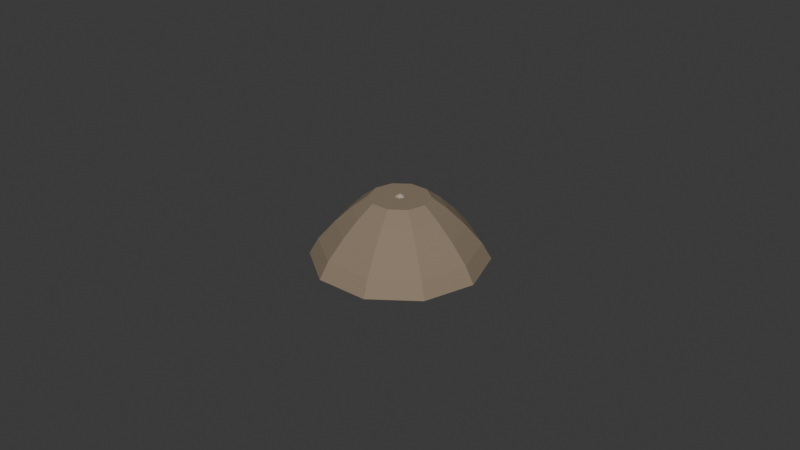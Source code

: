 # Source: molehill.blend  (saved by Blender 5.2.44; exported with 4.5.12 LTS)
import bpy
from mathutils import Matrix  # noqa: F401  (used for matrix-valued properties, if any)

bpy.ops.wm.read_factory_settings(use_empty=True)
scene = bpy.context.scene
scene.name = 'Scene'

# ---- collections
col_collection = bpy.data.collections.new('Collection'); scene.collection.children.link(col_collection)

# ---- materials (node trees are filled in below, after node groups)
mat_hillearth = bpy.data.materials.new('HillEarth')
mat_hillearth.diffuse_color = (0.2542, 0.1946, 0.1329, 1.0)
mat_molefur = bpy.data.materials.new('MoleFur')
mat_molefur.diffuse_color = (0.5457, 0.4621, 0.3813, 1.0)
mat_molenose = bpy.data.materials.new('MoleNose')
mat_molenose.diffuse_color = (0.9647, 0.6308, 0.5906, 1.0)
mat_moleeye = bpy.data.materials.new('MoleEye')
mat_moleeye.diffuse_color = (0.09084, 0.07227, 0.04971, 1.0)
mat_molefurshade2 = bpy.data.materials.new('MoleFurShade2')
mat_molefurshade2.diffuse_color = (0.4226, 0.3578, 0.2953, 1.0)
mat_molenoseshade1 = bpy.data.materials.new('MoleNoseShade1')
mat_molenoseshade1.diffuse_color = (0.8489, 0.5551, 0.5197, 1.0)
mat_molenoseshade2 = bpy.data.materials.new('MoleNoseShade2')
mat_molenoseshade2.diffuse_color = (0.7471, 0.4885, 0.4574, 1.0)
mat_moleeyeshade2 = bpy.data.materials.new('MoleEyeShade2')
mat_moleeyeshade2.diffuse_color = (0.07035, 0.05597, 0.03849, 1.0)
mat_moleeyeshade1 = bpy.data.materials.new('MoleEyeShade1')
mat_moleeyeshade1.diffuse_color = (0.07994, 0.0636, 0.04374, 1.0)

# ---- material node trees
mat_hillearth.use_nodes = True; mat_hillearth.node_tree.nodes.clear()
_N = mat_hillearth.node_tree.nodes; _L = mat_hillearth.node_tree.links
n0 = _N.new('ShaderNodeBsdfPrincipled'); n0.name = 'Principled BSDF'; n0.location = (-200, 100)
n0.inputs[0].default_value = (0.2542, 0.1946, 0.1329, 1.0)
n0.inputs[2].default_value = 0.9
n0.inputs[10].default_value = 0.005
n1 = _N.new('ShaderNodeOutputMaterial'); n1.name = 'Material Output'; n1.location = (200, 100)
_L.new(n0.outputs[0], n1.inputs[0])
n1.is_active_output = True
mat_molefur.use_nodes = True; mat_molefur.node_tree.nodes.clear()
_N = mat_molefur.node_tree.nodes; _L = mat_molefur.node_tree.links
n0 = _N.new('ShaderNodeBsdfPrincipled'); n0.name = 'Principled BSDF'; n0.location = (-200, 100)
n0.inputs[0].default_value = (0.5457, 0.4621, 0.3813, 1.0)
n0.inputs[2].default_value = 0.9
n0.inputs[10].default_value = 0.005
n1 = _N.new('ShaderNodeOutputMaterial'); n1.name = 'Material Output'; n1.location = (200, 100)
_L.new(n0.outputs[0], n1.inputs[0])
n1.is_active_output = True
mat_molenose.use_nodes = True; mat_molenose.node_tree.nodes.clear()
_N = mat_molenose.node_tree.nodes; _L = mat_molenose.node_tree.links
n0 = _N.new('ShaderNodeBsdfPrincipled'); n0.name = 'Principled BSDF'; n0.location = (-200, 100)
n0.inputs[0].default_value = (0.9647, 0.6308, 0.5906, 1.0)
n0.inputs[2].default_value = 0.9
n0.inputs[10].default_value = 0.005
n1 = _N.new('ShaderNodeOutputMaterial'); n1.name = 'Material Output'; n1.location = (200, 100)
_L.new(n0.outputs[0], n1.inputs[0])
n1.is_active_output = True
mat_moleeye.use_nodes = True; mat_moleeye.node_tree.nodes.clear()
_N = mat_moleeye.node_tree.nodes; _L = mat_moleeye.node_tree.links
n0 = _N.new('ShaderNodeBsdfPrincipled'); n0.name = 'Principled BSDF'; n0.location = (-200, 100)
n0.inputs[0].default_value = (0.09084, 0.07227, 0.04971, 1.0)
n0.inputs[2].default_value = 0.9
n0.inputs[10].default_value = 0.005
n1 = _N.new('ShaderNodeOutputMaterial'); n1.name = 'Material Output'; n1.location = (200, 100)
_L.new(n0.outputs[0], n1.inputs[0])
n1.is_active_output = True
mat_molefurshade2.use_nodes = True; mat_molefurshade2.node_tree.nodes.clear()
_N = mat_molefurshade2.node_tree.nodes; _L = mat_molefurshade2.node_tree.links
n0 = _N.new('ShaderNodeBsdfPrincipled'); n0.name = 'Principled BSDF'; n0.location = (-200, 100)
n0.inputs[0].default_value = (0.4226, 0.3578, 0.2953, 1.0)
n0.inputs[2].default_value = 0.9
n0.inputs[10].default_value = 0.005
n1 = _N.new('ShaderNodeOutputMaterial'); n1.name = 'Material Output'; n1.location = (200, 100)
_L.new(n0.outputs[0], n1.inputs[0])
n1.is_active_output = True
mat_molenoseshade1.use_nodes = True; mat_molenoseshade1.node_tree.nodes.clear()
_N = mat_molenoseshade1.node_tree.nodes; _L = mat_molenoseshade1.node_tree.links
n0 = _N.new('ShaderNodeBsdfPrincipled'); n0.name = 'Principled BSDF'; n0.location = (-200, 100)
n0.inputs[0].default_value = (0.8489, 0.5551, 0.5197, 1.0)
n0.inputs[2].default_value = 0.9
n0.inputs[10].default_value = 0.005
n1 = _N.new('ShaderNodeOutputMaterial'); n1.name = 'Material Output'; n1.location = (200, 100)
_L.new(n0.outputs[0], n1.inputs[0])
n1.is_active_output = True
mat_molenoseshade2.use_nodes = True; mat_molenoseshade2.node_tree.nodes.clear()
_N = mat_molenoseshade2.node_tree.nodes; _L = mat_molenoseshade2.node_tree.links
n0 = _N.new('ShaderNodeBsdfPrincipled'); n0.name = 'Principled BSDF'; n0.location = (-200, 100)
n0.inputs[0].default_value = (0.7471, 0.4885, 0.4574, 1.0)
n0.inputs[2].default_value = 0.9
n0.inputs[10].default_value = 0.005
n1 = _N.new('ShaderNodeOutputMaterial'); n1.name = 'Material Output'; n1.location = (200, 100)
_L.new(n0.outputs[0], n1.inputs[0])
n1.is_active_output = True
mat_moleeyeshade2.use_nodes = True; mat_moleeyeshade2.node_tree.nodes.clear()
_N = mat_moleeyeshade2.node_tree.nodes; _L = mat_moleeyeshade2.node_tree.links
n0 = _N.new('ShaderNodeBsdfPrincipled'); n0.name = 'Principled BSDF'; n0.location = (-200, 100)
n0.inputs[0].default_value = (0.07035, 0.05597, 0.03849, 1.0)
n0.inputs[2].default_value = 0.9
n0.inputs[10].default_value = 0.005
n1 = _N.new('ShaderNodeOutputMaterial'); n1.name = 'Material Output'; n1.location = (200, 100)
_L.new(n0.outputs[0], n1.inputs[0])
n1.is_active_output = True
mat_moleeyeshade1.use_nodes = True; mat_moleeyeshade1.node_tree.nodes.clear()
_N = mat_moleeyeshade1.node_tree.nodes; _L = mat_moleeyeshade1.node_tree.links
n0 = _N.new('ShaderNodeBsdfPrincipled'); n0.name = 'Principled BSDF'; n0.location = (-200, 100)
n0.inputs[0].default_value = (0.07994, 0.0636, 0.04374, 1.0)
n0.inputs[2].default_value = 0.9
n0.inputs[10].default_value = 0.005
n1 = _N.new('ShaderNodeOutputMaterial'); n1.name = 'Material Output'; n1.location = (200, 100)
_L.new(n0.outputs[0], n1.inputs[0])
n1.is_active_output = True

# ---- world
world_world = bpy.data.worlds.new('World'); scene.world = world_world
world_world.use_nodes = True; world_world.node_tree.nodes.clear()
_N = world_world.node_tree.nodes; _L = world_world.node_tree.links
n0 = _N.new('ShaderNodeOutputWorld'); n0.name = 'World Output'; n0.location = (200, 100)
n1 = _N.new('ShaderNodeBackground'); n1.name = 'Background'; n1.location = (-200, 100)
n1.inputs[0].default_value = (0.05088, 0.05088, 0.05088, 1.0)
_L.new(n1.outputs[0], n0.inputs[0])
n0.is_active_output = True
world_world.color = (0.05088, 0.05088, 0.05088)
world_world.sun_shadow_jitter_overblur = 0.0

# ---- meshes
me_hillearth = bpy.data.meshes.new('HillEarth')
me_hillearth.from_pydata([(0.027, 0.0, 0.0), (0.02184, 0.01587, 0.0), (0.008343, 0.02568, 0.0), (-0.008343, 0.02568, 0.0), (-0.02184, 0.01587, 0.0), (-0.027, 3.307e-18, 0.0), (-0.02184, -0.01587, 0.0), (-0.008343, -0.02568, 0.0), (0.008343, -0.02568, 0.0), (0.02184, -0.01587, 0.0), (0.0242, 0.0, 0.005), (0.01958, 0.01422, 0.005), (0.007478, 0.02302, 0.005), (-0.007478, 0.02302, 0.005), (-0.01958, 0.01422, 0.005), (-0.0242, 2.964e-18, 0.005), (-0.01958, -0.01422, 0.005), (-0.007478, -0.02302, 0.005), (0.007478, -0.02302, 0.005), (0.01958, -0.01422, 0.005), (0.0192, 0.0, 0.0108), (0.01553, 0.01129, 0.0108), (0.005933, 0.01826, 0.0108), (-0.005933, 0.01826, 0.0108), (-0.01553, 0.01129, 0.0108), (-0.0192, 2.351e-18, 0.0108), (-0.01553, -0.01129, 0.0108), (-0.005933, -0.01826, 0.0108), (0.005933, -0.01826, 0.0108), (0.01553, -0.01129, 0.0108), (0.014, 0.0, 0.0158), (0.01133, 0.008229, 0.0158), (0.004326, 0.01331, 0.0158), (-0.004326, 0.01331, 0.0158), (-0.01133, 0.008229, 0.0158), (-0.014, 1.715e-18, 0.0158), (-0.01133, -0.008229, 0.0158), (-0.004326, -0.01331, 0.0158), (0.004326, -0.01331, 0.0158), (0.01133, -0.008229, 0.0158), (0.0092, 0.0, 0.0195), (0.007443, 0.005408, 0.0195), (0.002843, 0.00875, 0.0195), (-0.002843, 0.00875, 0.0195), (-0.007443, 0.005408, 0.0195), (-0.0092, 1.127e-18, 0.0195), (-0.007443, -0.005408, 0.0195), (-0.002843, -0.00875, 0.0195), (0.002843, -0.00875, 0.0195), (0.007443, -0.005408, 0.0195)], [], [(0, 1, 11, 10), (1, 2, 12, 11), (2, 3, 13, 12), (3, 4, 14, 13), (4, 5, 15, 14), (5, 6, 16, 15), (6, 7, 17, 16), (7, 8, 18, 17), (8, 9, 19, 18), (9, 0, 10, 19), (10, 11, 21, 20), (11, 12, 22, 21), (12, 13, 23, 22), (13, 14, 24, 23), (14, 15, 25, 24), (15, 16, 26, 25), (16, 17, 27, 26), (17, 18, 28, 27), (18, 19, 29, 28), (19, 10, 20, 29), (20, 21, 31, 30), (21, 22, 32, 31), (22, 23, 33, 32), (23, 24, 34, 33), (24, 25, 35, 34), (25, 26, 36, 35), (26, 27, 37, 36), (27, 28, 38, 37), (28, 29, 39, 38), (29, 20, 30, 39), (30, 31, 41, 40), (31, 32, 42, 41), (32, 33, 43, 42), (33, 34, 44, 43), (34, 35, 45, 44), (35, 36, 46, 45), (36, 37, 47, 46), (37, 38, 48, 47), (38, 39, 49, 48), (39, 30, 40, 49), (9, 8, 7, 6, 5, 4, 3, 2, 1, 0), (40, 41, 42, 43, 44, 45, 46, 47, 48, 49)])
me_hillearth.materials.append(mat_hillearth)
me_hillearth.update()
me_molehead = bpy.data.meshes.new('MoleHead')
me_molehead.from_pydata([(0.0, 0.0, 0.002), (0.006657, -0.004837, 0.007086), (-0.002543, -0.007826, 0.007086), (-0.008229, 0.0, 0.007086), (-0.002543, 0.007826, 0.007086), (0.006657, 0.004837, 0.007086), (0.002543, -0.007826, 0.01531), (-0.006657, -0.004837, 0.01531), (-0.006657, 0.004837, 0.01531), (0.002543, 0.007826, 0.01531), (0.008229, 0.0, 0.01531)], [], [(0, 1, 2), (1, 0, 5), (0, 2, 3), (0, 3, 4), (0, 4, 5), (1, 5, 10), (2, 1, 6), (3, 2, 7), (4, 3, 8), (5, 4, 9), (2, 6, 7), (3, 7, 8), (4, 8, 9), (5, 9, 10)])
me_molehead.materials.append(mat_molefur)
me_molehead.update()
me_molenose = bpy.data.meshes.new('MoleNose')
me_molenose.from_pydata([(0.00594, -0.00594, 0.0052), (0.008979, -0.008148, 0.007522), (0.004779, -0.009512, 0.007522), (0.002183, -0.00594, 0.007522), (0.004779, -0.002367, 0.007522), (0.008979, -0.003732, 0.007522), (0.007101, -0.009512, 0.01128), (0.002901, -0.008148, 0.01128), (0.002901, -0.003732, 0.01128), (0.007101, -0.002367, 0.01128), (0.009696, -0.00594, 0.01128), (0.00594, -0.00594, 0.0136)], [], [(0, 1, 2), (1, 0, 5), (0, 2, 3), (0, 4, 5), (1, 5, 10), (2, 1, 6), (3, 2, 7), (4, 3, 8), (1, 10, 6), (2, 6, 7), (4, 8, 9), (5, 9, 10), (6, 10, 11), (7, 6, 11)])
me_molenose.materials.append(mat_molenose)
me_molenose.update()
me_moleeye0 = bpy.data.meshes.new('MoleEye0')
me_moleeye0.from_pydata([(0.003748, -0.008556, 0.0142), (0.003217, -0.008026, 0.0155), (0.001626, -0.006435, 0.0142), (0.002157, -0.006965, 0.0129), (0.003217, -0.008026, 0.0129), (0.002616, -0.009687, 0.0142), (0.002086, -0.009157, 0.0155), (0.001025, -0.008096, 0.0155), (0.000495, -0.007566, 0.0142), (0.001025, -0.008096, 0.0129), (0.002086, -0.009157, 0.0129)], [], [(0, 1, 6, 5), (2, 3, 9, 8), (4, 0, 5, 10), (5, 6, 7, 8, 9, 10)])
me_moleeye0.materials.append(mat_moleeye)
me_moleeye0.update()
me_moleeye1 = bpy.data.meshes.new('MoleEye1')
me_moleeye1.from_pydata([(0.008556, -0.003748, 0.0142), (0.008026, -0.003217, 0.0155), (0.006965, -0.002157, 0.0155), (0.006435, -0.001626, 0.0142), (0.006965, -0.002157, 0.0129), (0.008026, -0.003217, 0.0129), (0.007425, -0.004879, 0.0142), (0.006894, -0.004349, 0.0155), (0.005834, -0.003288, 0.0155), (0.005303, -0.002758, 0.0142), (0.005834, -0.003288, 0.0129), (0.006894, -0.004349, 0.0129)], [], [(0, 1, 7, 6), (1, 2, 8, 7), (3, 4, 10, 9), (5, 0, 6, 11), (5, 4, 3, 2, 1, 0)])
me_moleeye1.materials.append(mat_moleeye)
me_moleeye1.update()
me_molepaw0 = bpy.data.meshes.new('MolePaw0')
me_molepaw0.from_pydata([(-0.004667, -0.01315, 0.0045), (-0.007088, -0.011, 0.005197), (-0.006107, -0.01272, 0.00745), (-0.003279, -0.01373, 0.00745), (-0.001434, -0.01301, 0.005197), (-0.002415, -0.01129, 0.002943), (-0.005242, -0.01029, 0.002943), (-0.006769, -0.008909, 0.006391), (-0.005657, -0.01086, 0.008945), (-0.002452, -0.01199, 0.008945), (-0.0003604, -0.01118, 0.006391), (-0.001473, -0.009234, 0.003837), (-0.004677, -0.008097, 0.003837), (-0.005493, -0.007705, 0.007286), (-0.004642, -0.009195, 0.00924), (-0.002192, -0.01006, 0.00924), (-0.0005922, -0.009444, 0.007286), (-0.001443, -0.007953, 0.005333), (-0.003893, -0.007084, 0.005333)], [], [(0, 2, 1), (0, 3, 2), (0, 4, 3), (0, 5, 4), (0, 6, 5), (0, 1, 6), (1, 2, 8, 7), (2, 3, 9, 8), (3, 4, 10, 9), (4, 5, 11, 10), (6, 1, 7, 12), (7, 8, 14, 13), (8, 9, 15, 14), (9, 10, 16, 15), (10, 11, 17, 16), (11, 12, 18, 17), (12, 7, 13, 18)])
me_molepaw0.materials.append(mat_molefur)
me_molepaw0.update()
me_molepaw1 = bpy.data.meshes.new('MolePaw1')
me_molepaw1.from_pydata([(0.01315, 0.004667, 0.0045), (0.01301, 0.001434, 0.005197), (0.01373, 0.003279, 0.00745), (0.01272, 0.006107, 0.00745), (0.011, 0.007088, 0.005197), (0.01029, 0.005242, 0.002943), (0.01129, 0.002415, 0.002943), (0.01118, 0.0003604, 0.006391), (0.01199, 0.002452, 0.008945), (0.01086, 0.005657, 0.008945), (0.008909, 0.006769, 0.006391), (0.008097, 0.004677, 0.003837), (0.009234, 0.001473, 0.003837), (0.009444, 0.0005922, 0.007286), (0.01006, 0.002192, 0.00924), (0.009195, 0.004642, 0.00924), (0.007705, 0.005493, 0.007286), (0.007084, 0.003893, 0.005333), (0.007953, 0.001443, 0.005333)], [], [(0, 2, 1), (0, 3, 2), (0, 4, 3), (0, 5, 4), (0, 6, 5), (0, 1, 6), (1, 2, 8, 7), (2, 3, 9, 8), (3, 4, 10, 9), (4, 5, 11, 10), (5, 6, 12, 11), (6, 1, 7, 12), (7, 8, 14, 13), (8, 9, 15, 14), (9, 10, 16, 15), (10, 11, 17, 16), (11, 12, 18, 17), (12, 7, 13, 18)])
me_molepaw1.materials.append(mat_molefur)
me_molepaw1.update()
me_moleheadshade2 = bpy.data.meshes.new('MoleHeadShade2')
me_moleheadshade2.from_pydata([(0.006657, -0.004837, 0.007086), (0.008229, 0.0, 0.01531), (0.002543, -0.007826, 0.01531), (0.0, 0.0, 0.0204), (-0.006657, -0.004837, 0.01531), (-0.006657, 0.004837, 0.01531), (0.002543, 0.007826, 0.01531)], [], [(0, 1, 2), (2, 1, 3), (4, 2, 3), (5, 4, 3), (6, 5, 3), (1, 6, 3)])
me_moleheadshade2.materials.append(mat_molefurshade2)
me_moleheadshade2.update()
me_molenoseshade1 = bpy.data.meshes.new('MoleNoseShade1')
me_molenoseshade1.from_pydata([(0.008979, -0.003732, 0.007522), (0.004779, -0.002367, 0.007522), (0.007101, -0.002367, 0.01128), (0.002183, -0.00594, 0.007522), (0.002901, -0.008148, 0.01128), (0.002901, -0.003732, 0.01128), (0.009696, -0.00594, 0.01128), (0.00594, -0.00594, 0.0136)], [], [(0, 1, 2), (3, 4, 5), (6, 2, 7)])
me_molenoseshade1.materials.append(mat_molenoseshade1)
me_molenoseshade1.update()
me_molenoseshade2 = bpy.data.meshes.new('MoleNoseShade2')
me_molenoseshade2.from_pydata([(0.00594, -0.00594, 0.0052), (0.002183, -0.00594, 0.007522), (0.004779, -0.002367, 0.007522), (0.002901, -0.003732, 0.01128), (0.002901, -0.008148, 0.01128), (0.00594, -0.00594, 0.0136), (0.007101, -0.002367, 0.01128)], [], [(0, 1, 2), (3, 4, 5), (6, 3, 5)])
me_molenoseshade2.materials.append(mat_molenoseshade2)
me_molenoseshade2.update()
me_moleeye0shade2 = bpy.data.meshes.new('MoleEye0Shade2')
me_moleeye0shade2.from_pydata([(0.003217, -0.008026, 0.0155), (0.002157, -0.006965, 0.0155), (0.001025, -0.008096, 0.0155), (0.002086, -0.009157, 0.0155), (0.001626, -0.006435, 0.0142), (0.000495, -0.007566, 0.0142), (0.002157, -0.006965, 0.0129), (0.003217, -0.008026, 0.0129), (0.002086, -0.009157, 0.0129), (0.001025, -0.008096, 0.0129), (0.003748, -0.008556, 0.0142)], [], [(0, 1, 2, 3), (1, 4, 5, 2), (6, 7, 8, 9), (7, 6, 4, 1, 0, 10)])
me_moleeye0shade2.materials.append(mat_moleeyeshade2)
me_moleeye0shade2.update()
me_moleeye1shade1 = bpy.data.meshes.new('MoleEye1Shade1')
me_moleeye1shade1.from_pydata([(0.006965, -0.002157, 0.0155), (0.006435, -0.001626, 0.0142), (0.005303, -0.002758, 0.0142), (0.005834, -0.003288, 0.0155), (0.006965, -0.002157, 0.0129), (0.008026, -0.003217, 0.0129), (0.006894, -0.004349, 0.0129), (0.005834, -0.003288, 0.0129), (0.007425, -0.004879, 0.0142), (0.006894, -0.004349, 0.0155)], [], [(0, 1, 2, 3), (4, 5, 6, 7), (8, 9, 3, 2, 7, 6)])
me_moleeye1shade1.materials.append(mat_moleeyeshade1)
me_moleeye1shade1.update()
me_molepaw0shade2 = bpy.data.meshes.new('MolePaw0Shade2')
me_molepaw0shade2.from_pydata([(-0.002415, -0.01129, 0.002943), (-0.005242, -0.01029, 0.002943), (-0.004677, -0.008097, 0.003837), (-0.001473, -0.009234, 0.003837), (-0.005493, -0.007705, 0.007286), (-0.004642, -0.009195, 0.00924), (-0.00281, -0.00792, 0.007684), (-0.002192, -0.01006, 0.00924), (-0.0005922, -0.009444, 0.007286), (-0.001443, -0.007953, 0.005333), (-0.003893, -0.007084, 0.005333)], [], [(0, 1, 2, 3), (4, 5, 6), (5, 7, 6), (7, 8, 6), (8, 9, 6), (9, 10, 6), (10, 4, 6)])
me_molepaw0shade2.materials.append(mat_molefurshade2)
me_molepaw0shade2.update()
me_molepaw1shade2 = bpy.data.meshes.new('MolePaw1Shade2')
me_molepaw1shade2.from_pydata([(0.009444, 0.0005922, 0.007286), (0.01006, 0.002192, 0.00924), (0.00792, 0.00281, 0.007684), (0.009195, 0.004642, 0.00924), (0.007705, 0.005493, 0.007286), (0.007084, 0.003893, 0.005333), (0.007953, 0.001443, 0.005333)], [], [(0, 1, 2), (1, 3, 2), (3, 4, 2), (4, 5, 2), (5, 6, 2), (6, 0, 2)])
me_molepaw1shade2.materials.append(mat_molefurshade2)
me_molepaw1shade2.update()

# ---- objects
ob_hillearth = bpy.data.objects.new('HillEarth', me_hillearth)
ob_molehead = bpy.data.objects.new('MoleHead', me_molehead)
ob_molenose = bpy.data.objects.new('MoleNose', me_molenose)
ob_moleeye0 = bpy.data.objects.new('MoleEye0', me_moleeye0)
ob_moleeye1 = bpy.data.objects.new('MoleEye1', me_moleeye1)
ob_molepaw0 = bpy.data.objects.new('MolePaw0', me_molepaw0)
ob_molepaw1 = bpy.data.objects.new('MolePaw1', me_molepaw1)
ob_molehill = bpy.data.objects.new('Molehill', None)
ob_moleheadshade2 = bpy.data.objects.new('MoleHeadShade2', me_moleheadshade2)
ob_molenoseshade1 = bpy.data.objects.new('MoleNoseShade1', me_molenoseshade1)
ob_molenoseshade2 = bpy.data.objects.new('MoleNoseShade2', me_molenoseshade2)
ob_moleeye0shade2 = bpy.data.objects.new('MoleEye0Shade2', me_moleeye0shade2)
ob_moleeye1shade1 = bpy.data.objects.new('MoleEye1Shade1', me_moleeye1shade1)
ob_molepaw0shade2 = bpy.data.objects.new('MolePaw0Shade2', me_molepaw0shade2)
ob_molepaw1shade2 = bpy.data.objects.new('MolePaw1Shade2', me_molepaw1shade2)

# ---- transforms, parenting, visibility, modifiers, constraints
ob_hillearth.parent = ob_molehill
ob_hillearth.location = (0.0, 0.0, 0.0)
ob_molehead.parent = ob_molehill
ob_molehead.location = (0.0, 0.0, 0.0)
ob_molenose.parent = ob_molehill
ob_molenose.location = (0.0, 0.0, 0.0)
ob_moleeye0.parent = ob_molehill
ob_moleeye0.location = (0.0, 0.0, 0.0)
ob_moleeye1.parent = ob_molehill
ob_moleeye1.location = (0.0, 0.0, 0.0)
ob_molepaw0.parent = ob_molehill
ob_molepaw0.location = (0.0, 0.0, 0.0)
ob_molepaw1.parent = ob_molehill
ob_molepaw1.location = (0.0, 0.0, 0.0)
ob_molehill.location = (0.0, 0.0, 0.0)
ob_molehill.empty_display_size = 0.02
ob_moleheadshade2.parent = ob_molehill
ob_moleheadshade2.location = (0.0, 0.0, 0.0)
ob_molenoseshade1.parent = ob_molehill
ob_molenoseshade1.location = (0.0, 0.0, 0.0)
ob_molenoseshade2.parent = ob_molehill
ob_molenoseshade2.location = (0.0, 0.0, 0.0)
ob_moleeye0shade2.parent = ob_molehill
ob_moleeye0shade2.location = (0.0, 0.0, 0.0)
ob_moleeye1shade1.parent = ob_molehill
ob_moleeye1shade1.location = (0.0, 0.0, 0.0)
ob_molepaw0shade2.parent = ob_molehill
ob_molepaw0shade2.location = (0.0, 0.0, 0.0)
ob_molepaw1shade2.parent = ob_molehill
ob_molepaw1shade2.location = (0.0, 0.0, 0.0)

# ---- collection membership
col_collection.objects.link(ob_hillearth)
col_collection.objects.link(ob_molehead)
col_collection.objects.link(ob_molenose)
col_collection.objects.link(ob_moleeye0)
col_collection.objects.link(ob_moleeye1)
col_collection.objects.link(ob_molepaw0)
col_collection.objects.link(ob_molepaw1)
col_collection.objects.link(ob_molehill)
col_collection.objects.link(ob_moleheadshade2)
col_collection.objects.link(ob_molenoseshade1)
col_collection.objects.link(ob_molenoseshade2)
col_collection.objects.link(ob_moleeye0shade2)
col_collection.objects.link(ob_moleeye1shade1)
col_collection.objects.link(ob_molepaw0shade2)
col_collection.objects.link(ob_molepaw1shade2)

# ---- scene / render settings (as saved in the file)
scene.frame_start = 1; scene.frame_end = 250; scene.frame_set(1)
scene.render.engine = 'BLENDER_EEVEE_NEXT'
scene.render.bake_bias = 0.0
scene.render.bake_samples = 0
scene.render.compositor_device = 'GPU'
scene.eevee.use_volume_custom_range = False
scene.eevee.fast_gi_thickness_near = 0.1
scene.eevee.fast_gi_thickness_far = 0.0
scene.eevee.ray_tracing_options.screen_trace_thickness = 0.1
bpy.context.view_layer.update()

# ---- added for rendering (the .blend has no active camera and no usable light): camera, sun
cam_auto = bpy.data.cameras.new('AutoCamera')
cam_auto.lens = 50.0
cam_auto.sensor_width = 36.0
cam_auto.clip_end = 1000.0
ob_auto_camera = bpy.data.objects.new('AutoCamera', cam_auto)
scene.collection.objects.link(ob_auto_camera)
ob_auto_camera.location = (0.185045, -0.222054, 0.158236)
ob_auto_camera.rotation_euler = (1.09748, -7.21219e-08, 0.694738)
scene.camera = ob_auto_camera
light_auto_sun = bpy.data.lights.new('AutoSun', 'SUN')
light_auto_sun.energy = 3.0
light_auto_sun.angle = 0.0523599
ob_auto_sun = bpy.data.objects.new('AutoSun', light_auto_sun)
scene.collection.objects.link(ob_auto_sun)
ob_auto_sun.rotation_euler = (0.872665, 0.174533, 0.523599)
bpy.context.view_layer.update()
